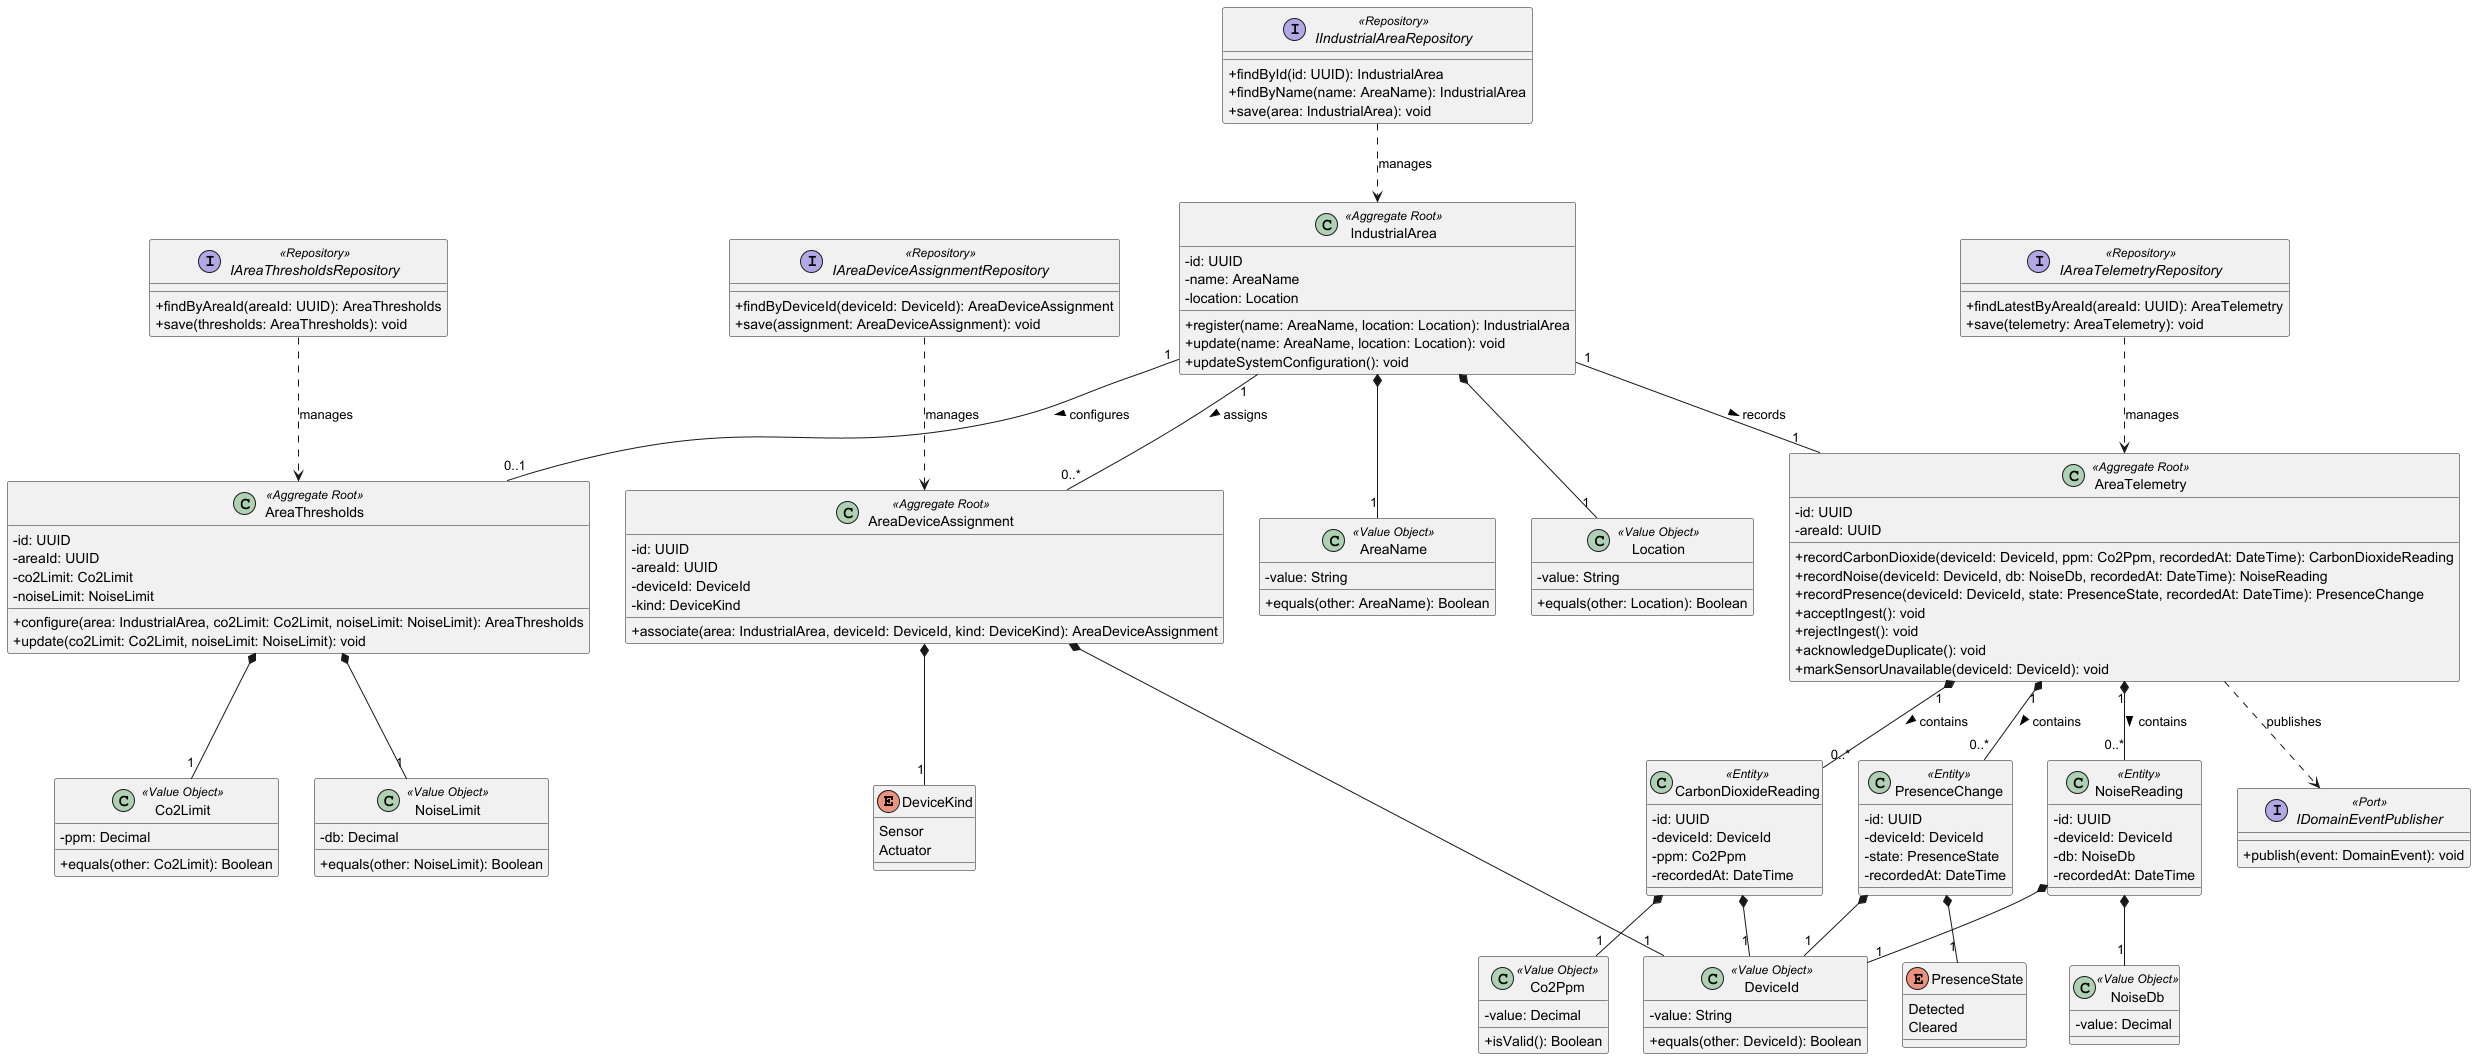

The diagram above was rendered by PlantUML. Its source (embedded in the PNG):
@startuml bc-01-plant-monitoring-domain
' Bounded Context Domain Layer Class Diagram — Plant Monitoring (§ 4.2.1.6.1)
' Fuente: BCC-01 (.cursor/design/bounded-context-canvas/01-plant-monitoring.md), paso 9 ES (A-04 … A-07).
' Lecturas CO₂ / ruido / presencia no unificadas; persistencia TBD.

skinparam classAttributeIconSize 0

enum DeviceKind {
  Sensor
  Actuator
}

enum PresenceState {
  Detected
  Cleared
}

class AreaName <<Value Object>> {
  -value: String
  +equals(other: AreaName): Boolean
}

class Location <<Value Object>> {
  -value: String
  +equals(other: Location): Boolean
}

class Co2Limit <<Value Object>> {
  -ppm: Decimal
  +equals(other: Co2Limit): Boolean
}

class NoiseLimit <<Value Object>> {
  -db: Decimal
  +equals(other: NoiseLimit): Boolean
}

class DeviceId <<Value Object>> {
  -value: String
  +equals(other: DeviceId): Boolean
}

class Co2Ppm <<Value Object>> {
  -value: Decimal
  +isValid(): Boolean
}

class NoiseDb <<Value Object>> {
  -value: Decimal
}

class IndustrialArea <<Aggregate Root>> {
  -id: UUID
  -name: AreaName
  -location: Location
  +register(name: AreaName, location: Location): IndustrialArea
  +update(name: AreaName, location: Location): void
  +updateSystemConfiguration(): void
}

class AreaThresholds <<Aggregate Root>> {
  -id: UUID
  -areaId: UUID
  -co2Limit: Co2Limit
  -noiseLimit: NoiseLimit
  +configure(area: IndustrialArea, co2Limit: Co2Limit, noiseLimit: NoiseLimit): AreaThresholds
  +update(co2Limit: Co2Limit, noiseLimit: NoiseLimit): void
}

class AreaDeviceAssignment <<Aggregate Root>> {
  -id: UUID
  -areaId: UUID
  -deviceId: DeviceId
  -kind: DeviceKind
  +associate(area: IndustrialArea, deviceId: DeviceId, kind: DeviceKind): AreaDeviceAssignment
}

class AreaTelemetry <<Aggregate Root>> {
  -id: UUID
  -areaId: UUID
  +recordCarbonDioxide(deviceId: DeviceId, ppm: Co2Ppm, recordedAt: DateTime): CarbonDioxideReading
  +recordNoise(deviceId: DeviceId, db: NoiseDb, recordedAt: DateTime): NoiseReading
  +recordPresence(deviceId: DeviceId, state: PresenceState, recordedAt: DateTime): PresenceChange
  +acceptIngest(): void
  +rejectIngest(): void
  +acknowledgeDuplicate(): void
  +markSensorUnavailable(deviceId: DeviceId): void
}

class CarbonDioxideReading <<Entity>> {
  -id: UUID
  -deviceId: DeviceId
  -ppm: Co2Ppm
  -recordedAt: DateTime
}

class NoiseReading <<Entity>> {
  -id: UUID
  -deviceId: DeviceId
  -db: NoiseDb
  -recordedAt: DateTime
}

class PresenceChange <<Entity>> {
  -id: UUID
  -deviceId: DeviceId
  -state: PresenceState
  -recordedAt: DateTime
}

interface IIndustrialAreaRepository <<Repository>> {
  +findById(id: UUID): IndustrialArea
  +findByName(name: AreaName): IndustrialArea
  +save(area: IndustrialArea): void
}

interface IAreaThresholdsRepository <<Repository>> {
  +findByAreaId(areaId: UUID): AreaThresholds
  +save(thresholds: AreaThresholds): void
}

interface IAreaDeviceAssignmentRepository <<Repository>> {
  +findByDeviceId(deviceId: DeviceId): AreaDeviceAssignment
  +save(assignment: AreaDeviceAssignment): void
}

interface IAreaTelemetryRepository <<Repository>> {
  +findLatestByAreaId(areaId: UUID): AreaTelemetry
  +save(telemetry: AreaTelemetry): void
}

interface IDomainEventPublisher <<Port>> {
  +publish(event: DomainEvent): void
}

IndustrialArea "1" -- "0..1" AreaThresholds : configures >
IndustrialArea "1" -- "0..*" AreaDeviceAssignment : assigns >
IndustrialArea "1" -- "1" AreaTelemetry : records >

IndustrialArea *-- "1" AreaName
IndustrialArea *-- "1" Location
AreaThresholds *-- "1" Co2Limit
AreaThresholds *-- "1" NoiseLimit
AreaDeviceAssignment *-- "1" DeviceId
AreaDeviceAssignment *-- "1" DeviceKind

AreaTelemetry "1" *-- "0..*" CarbonDioxideReading : contains >
AreaTelemetry "1" *-- "0..*" NoiseReading : contains >
AreaTelemetry "1" *-- "0..*" PresenceChange : contains >
CarbonDioxideReading *-- "1" Co2Ppm
CarbonDioxideReading *-- "1" DeviceId
NoiseReading *-- "1" NoiseDb
NoiseReading *-- "1" DeviceId
PresenceChange *-- "1" PresenceState
PresenceChange *-- "1" DeviceId

IIndustrialAreaRepository ..> IndustrialArea : manages
IAreaThresholdsRepository ..> AreaThresholds : manages
IAreaDeviceAssignmentRepository ..> AreaDeviceAssignment : manages
IAreaTelemetryRepository ..> AreaTelemetry : manages
AreaTelemetry ..> IDomainEventPublisher : publishes

@enduml